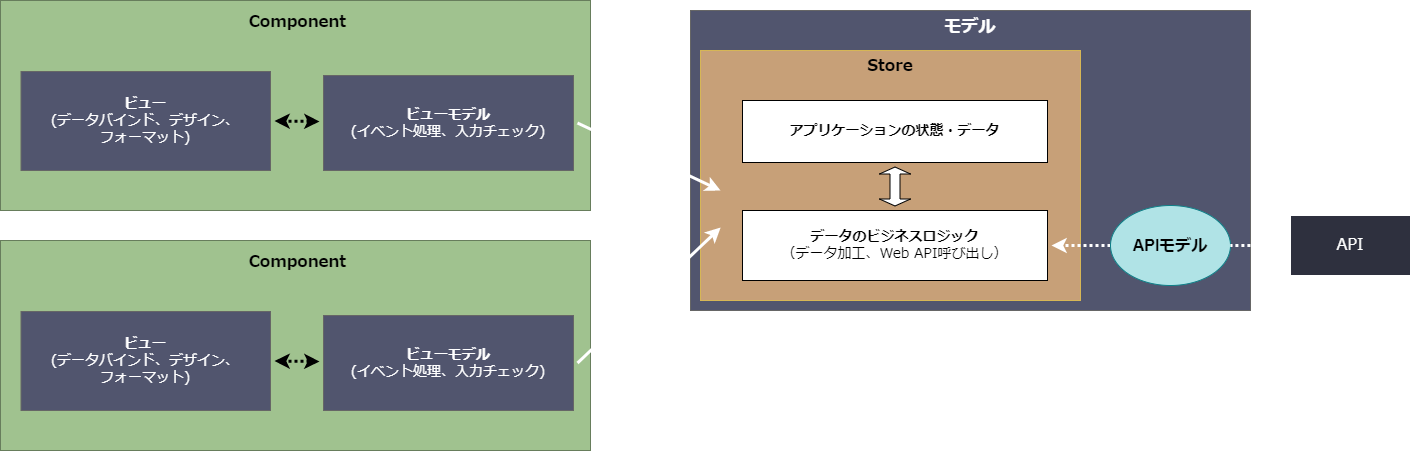

The diagram above was exported from draw.io. Its source (the exported page's mxGraphModel, read from the mxfile embedded in the PNG):
<mxGraphModel dx="1180" dy="605" grid="1" gridSize="10" guides="1" tooltips="1" connect="1" arrows="1" fold="1" page="1" pageScale="1" pageWidth="827" pageHeight="1169" math="0" shadow="0">
  <root>
    <mxCell id="0" />
    <mxCell id="1" parent="0" />
    <mxCell id="85" value="モデル" style="rounded=0;whiteSpace=wrap;html=1;fillColor=#51556E;fontColor=#FFFFFF;strokeColor=#666666;fontStyle=1;verticalAlign=top;fontSize=17;" parent="1" vertex="1">
      <mxGeometry x="780" y="130" width="560" height="300" as="geometry" />
    </mxCell>
    <mxCell id="5" value="&lt;b&gt;Store&lt;/b&gt;" style="rounded=0;whiteSpace=wrap;html=1;fontSize=16;verticalAlign=top;fillColor=#C7A078;strokeColor=#d6b656;fontFamily=Noto Sans JP;fontSource=https%3A%2F%2Ffonts.googleapis.com%2Fcss%3Ffamily%3DNoto%2BSans%2BJP;" parent="1" vertex="1">
      <mxGeometry x="790" y="170" width="380" height="250" as="geometry" />
    </mxCell>
    <mxCell id="11" value="" style="endArrow=classic;html=1;fontSize=14;fontFamily=Noto Sans JP;fontSource=https%3A%2F%2Ffonts.googleapis.com%2Fcss%3Ffamily%3DNoto%2BSans%2BJP;exitX=0;exitY=0.5;exitDx=0;exitDy=0;startArrow=none;startFill=1;dashed=1;strokeWidth=3;dashPattern=1 1;strokeColor=#FFFFFF;" parent="1" source="86" target="57" edge="1">
      <mxGeometry width="50" height="50" relative="1" as="geometry">
        <mxPoint x="1229" y="213" as="sourcePoint" />
        <mxPoint x="1160" y="320" as="targetPoint" />
      </mxGeometry>
    </mxCell>
    <mxCell id="12" value="API" style="rounded=0;whiteSpace=wrap;html=1;fontSize=16;fillColor=#2E303E;strokeColor=#FFFFFF;fontFamily=Noto Sans JP;fontSource=https%3A%2F%2Ffonts.googleapis.com%2Fcss%3Ffamily%3DNoto%2BSans%2BJP;fontColor=#FFFFFF;" parent="1" vertex="1">
      <mxGeometry x="1380" y="335" width="120" height="60" as="geometry" />
    </mxCell>
    <mxCell id="19" value="&lt;span&gt;アプリケーションの状態・データ&lt;/span&gt;&lt;span&gt;&lt;br&gt;&lt;/span&gt;" style="rounded=0;whiteSpace=wrap;html=1;fontSize=14;fontFamily=Noto Sans JP;fontSource=https%3A%2F%2Ffonts.googleapis.com%2Fcss%3Ffamily%3DNoto%2BSans%2BJP;perimeterSpacing=4;fontStyle=1;align=center;" parent="1" vertex="1">
      <mxGeometry x="832" y="220" width="305" height="62" as="geometry" />
    </mxCell>
    <mxCell id="57" value="&lt;span&gt;データのビジネスロジック&lt;/span&gt;&lt;br&gt;&lt;span style=&quot;font-weight: normal&quot;&gt;&lt;div&gt;&lt;span&gt;（データ加工、Web API呼び出し）&lt;/span&gt;&lt;/div&gt;&lt;/span&gt;" style="rounded=0;whiteSpace=wrap;html=1;fontSize=14;fontFamily=Noto Sans JP;fontSource=https%3A%2F%2Ffonts.googleapis.com%2Fcss%3Ffamily%3DNoto%2BSans%2BJP;perimeterSpacing=4;fontStyle=1;align=center;" parent="1" vertex="1">
      <mxGeometry x="832" y="330" width="305" height="70" as="geometry" />
    </mxCell>
    <mxCell id="64" value="Component" style="rounded=0;whiteSpace=wrap;html=1;align=center;spacingLeft=5;fillColor=#A0C28F;fontColor=#000000;strokeColor=#677D5C;verticalAlign=top;fontSize=16;fontFamily=Noto Sans JP;fontSource=https%3A%2F%2Ffonts.googleapis.com%2Fcss%3Ffamily%3DNoto%2BSans%2BJP;fontStyle=1;spacingTop=6;" parent="1" vertex="1">
      <mxGeometry x="90" y="120" width="590" height="210" as="geometry" />
    </mxCell>
    <mxCell id="65" value="&lt;b&gt;ビュー&lt;/b&gt;&lt;br style=&quot;font-size: 14px&quot;&gt;(データバインド、デザイン、&lt;br&gt;フォーマット)" style="rounded=0;whiteSpace=wrap;html=1;fontSize=14;fontFamily=Noto Sans JP;fontSource=https%3A%2F%2Ffonts.googleapis.com%2Fcss%3Ffamily%3DNoto%2BSans%2BJP;perimeterSpacing=4;fillColor=#51556E;strokeColor=#666666;fontColor=#FFFFFF;" parent="1" vertex="1">
      <mxGeometry x="110.5" y="191" width="249.5" height="99" as="geometry" />
    </mxCell>
    <mxCell id="66" value="&lt;b&gt;ビューモデル&lt;/b&gt;&lt;br style=&quot;font-size: 14px&quot;&gt;(イベント処理、入力チェック)" style="rounded=0;whiteSpace=wrap;html=1;fontSize=14;fontFamily=Noto Sans JP;fontSource=https%3A%2F%2Ffonts.googleapis.com%2Fcss%3Ffamily%3DNoto%2BSans%2BJP;perimeterSpacing=4;fillColor=#51556E;fontColor=#FFFFFF;strokeColor=#666666;" parent="1" vertex="1">
      <mxGeometry x="413" y="195" width="250" height="95" as="geometry" />
    </mxCell>
    <mxCell id="58" value="" style="endArrow=classic;html=1;fontSize=14;fontFamily=Noto Sans JP;fontSource=https%3A%2F%2Ffonts.googleapis.com%2Fcss%3Ffamily%3DNoto%2BSans%2BJP;exitX=1;exitY=0.5;exitDx=0;exitDy=0;strokeColor=#FFFFFF;strokeWidth=3;" parent="1" source="66" edge="1">
      <mxGeometry width="50" height="50" relative="1" as="geometry">
        <mxPoint x="640" y="262" as="sourcePoint" />
        <mxPoint x="810" y="310" as="targetPoint" />
      </mxGeometry>
    </mxCell>
    <mxCell id="79" value="" style="shape=flexArrow;endArrow=classic;startArrow=classic;html=1;startSize=2;endSize=2;strokeWidth=1;exitX=0.5;exitY=0;exitDx=0;exitDy=0;entryX=0.5;entryY=1;entryDx=0;entryDy=0;fillColor=default;" parent="1" source="57" target="19" edge="1">
      <mxGeometry width="100" height="100" relative="1" as="geometry">
        <mxPoint x="900" y="310" as="sourcePoint" />
        <mxPoint x="1000" y="210" as="targetPoint" />
      </mxGeometry>
    </mxCell>
    <mxCell id="80" value="" style="endArrow=classic;html=1;fontSize=14;fontFamily=Noto Sans JP;fontSource=https%3A%2F%2Ffonts.googleapis.com%2Fcss%3Ffamily%3DNoto%2BSans%2BJP;startArrow=classic;startFill=1;dashed=1;strokeWidth=3;dashPattern=1 1;entryX=1;entryY=0.5;entryDx=0;entryDy=0;" parent="1" source="66" target="65" edge="1">
      <mxGeometry width="50" height="50" relative="1" as="geometry">
        <mxPoint x="390" y="223" as="sourcePoint" />
        <mxPoint x="1151" y="375" as="targetPoint" />
      </mxGeometry>
    </mxCell>
    <mxCell id="81" value="Component" style="rounded=0;whiteSpace=wrap;html=1;align=center;spacingLeft=5;fillColor=#A0C28F;fontColor=#000000;strokeColor=#677D5C;verticalAlign=top;fontSize=16;fontFamily=Noto Sans JP;fontSource=https%3A%2F%2Ffonts.googleapis.com%2Fcss%3Ffamily%3DNoto%2BSans%2BJP;fontStyle=1;spacingTop=6;" parent="1" vertex="1">
      <mxGeometry x="90" y="360" width="590" height="210" as="geometry" />
    </mxCell>
    <mxCell id="82" value="&lt;b&gt;ビュー&lt;/b&gt;&lt;br style=&quot;font-size: 14px&quot;&gt;(データバインド、デザイン、&lt;br style=&quot;font-size: 14px&quot;&gt;フォーマット)" style="rounded=0;whiteSpace=wrap;html=1;fontSize=14;fontFamily=Noto Sans JP;fontSource=https%3A%2F%2Ffonts.googleapis.com%2Fcss%3Ffamily%3DNoto%2BSans%2BJP;perimeterSpacing=4;fillColor=#51556E;fontColor=#FFFFFF;strokeColor=#666666;" parent="1" vertex="1">
      <mxGeometry x="110.5" y="431" width="249.5" height="99" as="geometry" />
    </mxCell>
    <mxCell id="83" value="&lt;b&gt;ビューモデル&lt;/b&gt;&lt;br style=&quot;font-size: 14px&quot;&gt;(イベント処理、入力チェック)" style="rounded=0;whiteSpace=wrap;html=1;fontSize=14;fontFamily=Noto Sans JP;fontSource=https%3A%2F%2Ffonts.googleapis.com%2Fcss%3Ffamily%3DNoto%2BSans%2BJP;perimeterSpacing=4;fillColor=#51556E;fontColor=#FFFFFF;strokeColor=#666666;" parent="1" vertex="1">
      <mxGeometry x="413" y="435" width="250" height="95" as="geometry" />
    </mxCell>
    <mxCell id="84" value="" style="endArrow=classic;html=1;fontSize=14;fontFamily=Noto Sans JP;fontSource=https%3A%2F%2Ffonts.googleapis.com%2Fcss%3Ffamily%3DNoto%2BSans%2BJP;startArrow=classic;startFill=1;dashed=1;strokeWidth=3;dashPattern=1 1;entryX=1;entryY=0.5;entryDx=0;entryDy=0;" parent="1" source="83" target="82" edge="1">
      <mxGeometry width="50" height="50" relative="1" as="geometry">
        <mxPoint x="390" y="463" as="sourcePoint" />
        <mxPoint x="1151" y="615" as="targetPoint" />
      </mxGeometry>
    </mxCell>
    <mxCell id="70" value="" style="endArrow=classic;html=1;fontSize=14;fontFamily=Noto Sans JP;fontSource=https%3A%2F%2Ffonts.googleapis.com%2Fcss%3Ffamily%3DNoto%2BSans%2BJP;entryX=0.053;entryY=0.708;entryDx=0;entryDy=0;exitX=1;exitY=0.5;exitDx=0;exitDy=0;entryPerimeter=0;strokeColor=#FFFFFF;strokeWidth=3;" parent="1" source="83" target="5" edge="1">
      <mxGeometry width="50" height="50" relative="1" as="geometry">
        <mxPoint x="634.4999999999995" y="513" as="sourcePoint" />
        <mxPoint x="795.06" y="313.9200000000001" as="targetPoint" />
      </mxGeometry>
    </mxCell>
    <mxCell id="86" value="APIモデル" style="ellipse;whiteSpace=wrap;html=1;rounded=1;fontSize=16;fontStyle=1;fillColor=#b0e3e6;strokeColor=#0e8088;" parent="1" vertex="1">
      <mxGeometry x="1200" y="325" width="120" height="80" as="geometry" />
    </mxCell>
    <mxCell id="87" value="" style="endArrow=none;html=1;fontSize=14;fontFamily=Noto Sans JP;fontSource=https%3A%2F%2Ffonts.googleapis.com%2Fcss%3Ffamily%3DNoto%2BSans%2BJP;exitX=0;exitY=0.5;exitDx=0;exitDy=0;startArrow=classic;startFill=1;dashed=1;strokeWidth=3;dashPattern=1 1;strokeColor=#FFFFFF;" parent="1" source="12" target="86" edge="1">
      <mxGeometry width="50" height="50" relative="1" as="geometry">
        <mxPoint x="1380" y="365" as="sourcePoint" />
        <mxPoint x="1140.9999999999998" y="365" as="targetPoint" />
      </mxGeometry>
    </mxCell>
  </root>
</mxGraphModel>